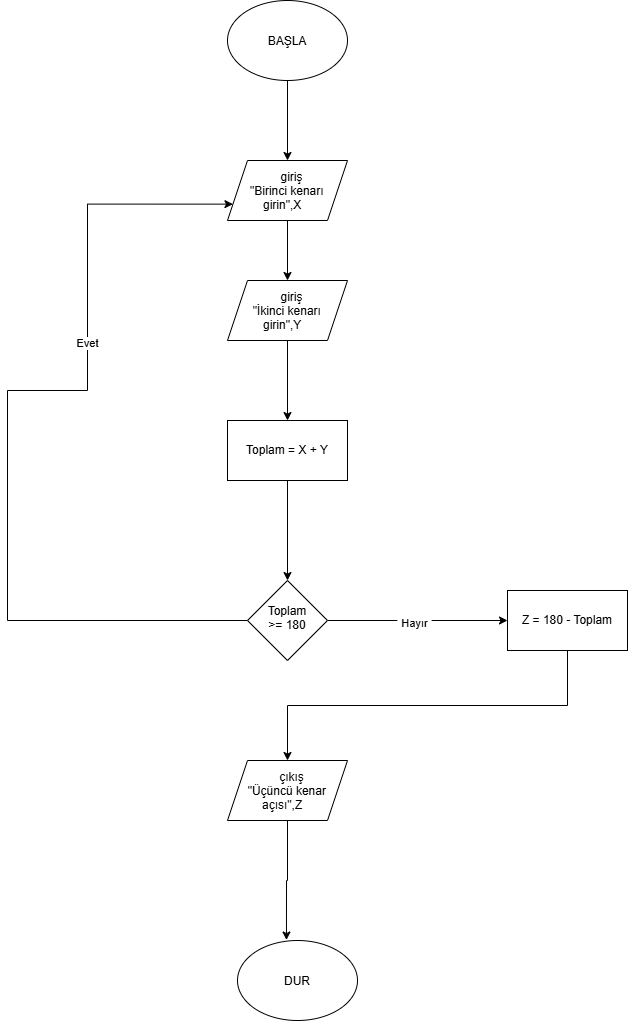

The diagram above was exported from draw.io. Its source (the exported page's mxGraphModel, read from the mxfile embedded in the PNG):
<mxGraphModel dx="934" dy="597" grid="1" gridSize="10" guides="1" tooltips="1" connect="1" arrows="1" fold="1" page="1" pageScale="1" pageWidth="827" pageHeight="1169" math="0" shadow="0">
  <root>
    <mxCell id="0" />
    <mxCell id="1" parent="0" />
    <mxCell id="-bvkGVmcFonkLd1i3ysn-3" edge="1" parent="1" source="-bvkGVmcFonkLd1i3ysn-1" style="edgeStyle=orthogonalEdgeStyle;rounded=0;orthogonalLoop=1;jettySize=auto;html=1;exitX=0.5;exitY=1;exitDx=0;exitDy=0;entryX=0.5;entryY=0;entryDx=0;entryDy=0;defaultLabelBackgroundColor=page;labelPadding=0 4;" target="-bvkGVmcFonkLd1i3ysn-2">
      <mxGeometry relative="1" as="geometry" />
    </mxCell>
    <mxCell id="-bvkGVmcFonkLd1i3ysn-1" parent="1" style="ellipse;whiteSpace=wrap;html=1;shapeInside=1;" value="BAŞLA" vertex="1">
      <mxGeometry height="80" width="120" x="310" as="geometry" />
    </mxCell>
    <mxCell id="-bvkGVmcFonkLd1i3ysn-4" edge="1" parent="1" source="-bvkGVmcFonkLd1i3ysn-2" style="edgeStyle=orthogonalEdgeStyle;rounded=0;orthogonalLoop=1;jettySize=auto;html=1;exitX=0.5;exitY=1;exitDx=0;exitDy=0;defaultLabelBackgroundColor=page;labelPadding=0 4;" target="-bvkGVmcFonkLd1i3ysn-5">
      <mxGeometry relative="1" as="geometry">
        <mxPoint x="370" y="310" as="targetPoint" />
      </mxGeometry>
    </mxCell>
    <mxCell id="-bvkGVmcFonkLd1i3ysn-2" parent="1" style="shape=parallelogram;perimeter=parallelogramPerimeter;whiteSpace=wrap;html=1;shapeInside=1;fixedSize=1;" value="giriş&lt;div&gt;&quot;Birinci kenarı girin&quot;,X&lt;/div&gt;" vertex="1">
      <mxGeometry height="60" width="120" x="310" y="160" as="geometry" />
    </mxCell>
    <mxCell id="-bvkGVmcFonkLd1i3ysn-7" edge="1" parent="1" source="-bvkGVmcFonkLd1i3ysn-5" style="edgeStyle=orthogonalEdgeStyle;rounded=0;orthogonalLoop=1;jettySize=auto;html=1;exitX=0.5;exitY=1;exitDx=0;exitDy=0;defaultLabelBackgroundColor=page;labelPadding=0 4;" target="-bvkGVmcFonkLd1i3ysn-6">
      <mxGeometry relative="1" as="geometry" />
    </mxCell>
    <mxCell id="-bvkGVmcFonkLd1i3ysn-5" parent="1" style="shape=parallelogram;perimeter=parallelogramPerimeter;whiteSpace=wrap;html=1;shapeInside=1;fixedSize=1;" value="giriş&lt;div&gt;&quot;İkinci kenarı girin&quot;,Y&lt;/div&gt;" vertex="1">
      <mxGeometry height="60" width="120" x="310" y="280" as="geometry" />
    </mxCell>
    <mxCell id="-bvkGVmcFonkLd1i3ysn-9" edge="1" parent="1" source="-bvkGVmcFonkLd1i3ysn-6" style="edgeStyle=orthogonalEdgeStyle;rounded=0;orthogonalLoop=1;jettySize=auto;html=1;exitX=0.5;exitY=1;exitDx=0;exitDy=0;entryX=0.5;entryY=0;entryDx=0;entryDy=0;defaultLabelBackgroundColor=page;labelPadding=0 4;" target="-bvkGVmcFonkLd1i3ysn-8">
      <mxGeometry relative="1" as="geometry" />
    </mxCell>
    <mxCell id="-bvkGVmcFonkLd1i3ysn-6" parent="1" style="rounded=0;whiteSpace=wrap;html=1;" value="Toplam = X + Y" vertex="1">
      <mxGeometry height="60" width="120" x="310" y="420" as="geometry" />
    </mxCell>
    <mxCell id="-bvkGVmcFonkLd1i3ysn-10" edge="1" parent="1" source="-bvkGVmcFonkLd1i3ysn-8" style="edgeStyle=orthogonalEdgeStyle;rounded=0;orthogonalLoop=1;jettySize=auto;html=1;exitX=0;exitY=0.5;exitDx=0;exitDy=0;entryX=0;entryY=0.75;entryDx=0;entryDy=0;defaultLabelBackgroundColor=page;labelPadding=0 4;" target="-bvkGVmcFonkLd1i3ysn-2">
      <mxGeometry relative="1" x="0.0002" as="geometry">
        <Array as="points">
          <mxPoint x="90" y="620" />
          <mxPoint x="90" y="390" />
          <mxPoint x="170" y="390" />
          <mxPoint x="170" y="203.6" />
        </Array>
      </mxGeometry>
    </mxCell>
    <mxCell id="-bvkGVmcFonkLd1i3ysn-11" connectable="0" parent="-bvkGVmcFonkLd1i3ysn-10" style="edgeLabel;html=1;align=center;verticalAlign=middle;resizable=0;points=[];inheritText=1;defaultLabelBackgroundColor=page;labelPadding=0 4;" value="Evet" vertex="1">
      <mxGeometry relative="1" x="0.3562" y="1" as="geometry">
        <mxPoint as="offset" />
      </mxGeometry>
    </mxCell>
    <mxCell id="-bvkGVmcFonkLd1i3ysn-12" edge="1" parent="1" source="-bvkGVmcFonkLd1i3ysn-8" style="edgeStyle=orthogonalEdgeStyle;rounded=0;orthogonalLoop=1;jettySize=auto;html=1;exitX=1;exitY=0.5;exitDx=0;exitDy=0;defaultLabelBackgroundColor=page;labelPadding=0 4;">
      <mxGeometry relative="1" as="geometry">
        <mxPoint x="590" y="620" as="targetPoint" />
      </mxGeometry>
    </mxCell>
    <mxCell id="-bvkGVmcFonkLd1i3ysn-13" connectable="0" parent="-bvkGVmcFonkLd1i3ysn-12" style="edgeLabel;html=1;align=center;verticalAlign=middle;resizable=0;points=[];inheritText=1;defaultLabelBackgroundColor=page;labelPadding=0 4;" value="Hayır" vertex="1">
      <mxGeometry relative="1" x="-0.0444" y="-2" as="geometry">
        <mxPoint as="offset" />
      </mxGeometry>
    </mxCell>
    <mxCell id="-bvkGVmcFonkLd1i3ysn-8" parent="1" style="rhombus;whiteSpace=wrap;html=1;shapeInside=1;" value="Toplam &amp;gt;= 180" vertex="1">
      <mxGeometry height="80" width="80" x="330" y="580" as="geometry" />
    </mxCell>
    <mxCell id="-bvkGVmcFonkLd1i3ysn-16" edge="1" parent="1" source="-bvkGVmcFonkLd1i3ysn-14" style="edgeStyle=orthogonalEdgeStyle;rounded=0;orthogonalLoop=1;jettySize=auto;html=1;exitX=0.5;exitY=1;exitDx=0;exitDy=0;entryX=0.5;entryY=0;entryDx=0;entryDy=0;defaultLabelBackgroundColor=page;labelPadding=0 4;" target="-bvkGVmcFonkLd1i3ysn-15">
      <mxGeometry relative="1" as="geometry" />
    </mxCell>
    <mxCell id="-bvkGVmcFonkLd1i3ysn-14" parent="1" style="rounded=0;whiteSpace=wrap;html=1;" value="Z = 180 - Toplam" vertex="1">
      <mxGeometry height="60" width="120" x="590" y="590" as="geometry" />
    </mxCell>
    <mxCell id="-bvkGVmcFonkLd1i3ysn-15" parent="1" style="shape=parallelogram;perimeter=parallelogramPerimeter;whiteSpace=wrap;html=1;shapeInside=1;fixedSize=1;" value="çıkış&lt;div&gt;&quot;Üçüncü kenar açısı&quot;,Z&lt;/div&gt;" vertex="1">
      <mxGeometry height="60" width="120" x="310" y="760" as="geometry" />
    </mxCell>
    <mxCell id="-bvkGVmcFonkLd1i3ysn-17" parent="1" style="ellipse;whiteSpace=wrap;html=1;shapeInside=1;" value="DUR" vertex="1">
      <mxGeometry height="80" width="120" x="320" y="940" as="geometry" />
    </mxCell>
    <mxCell id="-bvkGVmcFonkLd1i3ysn-18" edge="1" parent="1" source="-bvkGVmcFonkLd1i3ysn-15" style="edgeStyle=orthogonalEdgeStyle;rounded=0;orthogonalLoop=1;jettySize=auto;html=1;exitX=0.5;exitY=1;exitDx=0;exitDy=0;entryX=0.408;entryY=-0.006;entryDx=0;entryDy=0;entryPerimeter=0;defaultLabelBackgroundColor=page;labelPadding=0 4;" target="-bvkGVmcFonkLd1i3ysn-17">
      <mxGeometry relative="1" as="geometry" />
    </mxCell>
  </root>
</mxGraphModel>